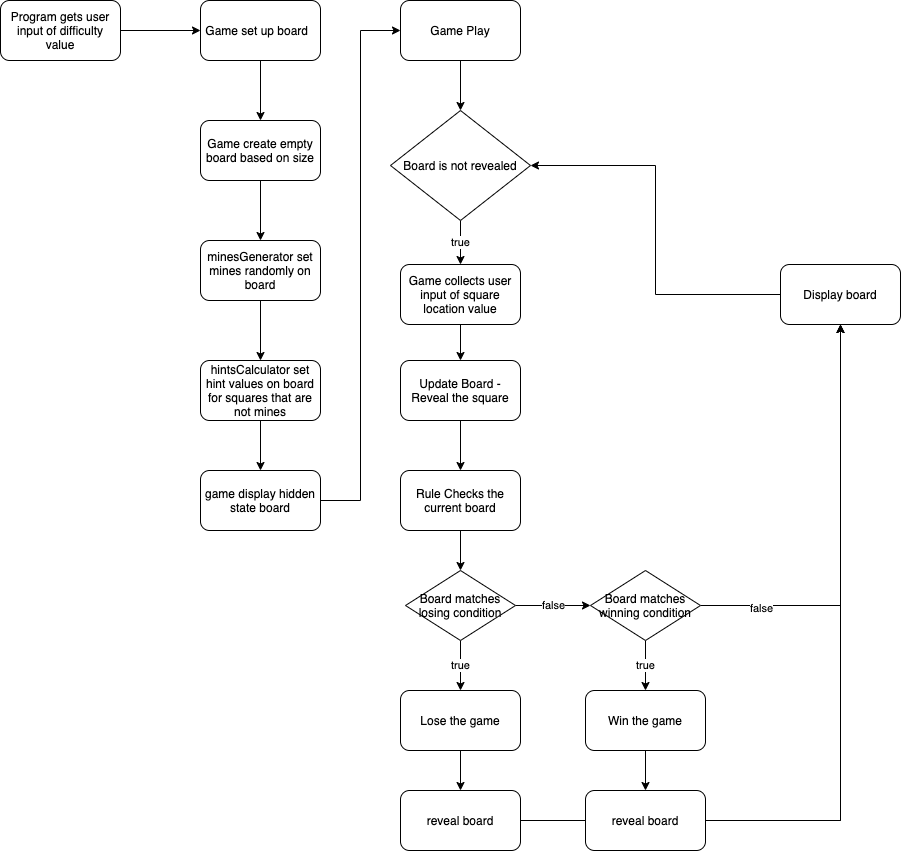

The diagram above was exported from draw.io. Its source (the exported page's mxGraphModel, read from the mxfile embedded in the PNG):
<mxGraphModel dx="1651" dy="681" grid="1" gridSize="10" guides="1" tooltips="1" connect="1" arrows="1" fold="1" page="1" pageScale="1" pageWidth="1169" pageHeight="827" math="0" shadow="0">
  <root>
    <mxCell id="foBfw7-7iAfj_NjELcRX-0" />
    <mxCell id="foBfw7-7iAfj_NjELcRX-1" parent="foBfw7-7iAfj_NjELcRX-0" />
    <mxCell id="foBfw7-7iAfj_NjELcRX-3" style="edgeStyle=orthogonalEdgeStyle;rounded=0;orthogonalLoop=1;jettySize=auto;html=1;" edge="1" parent="foBfw7-7iAfj_NjELcRX-1" source="foBfw7-7iAfj_NjELcRX-2">
      <mxGeometry relative="1" as="geometry">
        <mxPoint x="440" y="180" as="targetPoint" />
      </mxGeometry>
    </mxCell>
    <mxCell id="foBfw7-7iAfj_NjELcRX-2" value="Program gets user input of difficulty value" style="rounded=1;whiteSpace=wrap;html=1;" vertex="1" parent="foBfw7-7iAfj_NjELcRX-1">
      <mxGeometry x="240" y="150" width="120" height="60" as="geometry" />
    </mxCell>
    <mxCell id="foBfw7-7iAfj_NjELcRX-9" style="edgeStyle=orthogonalEdgeStyle;rounded=0;orthogonalLoop=1;jettySize=auto;html=1;" edge="1" parent="foBfw7-7iAfj_NjELcRX-1" source="foBfw7-7iAfj_NjELcRX-4">
      <mxGeometry relative="1" as="geometry">
        <mxPoint x="500" y="270" as="targetPoint" />
      </mxGeometry>
    </mxCell>
    <mxCell id="foBfw7-7iAfj_NjELcRX-4" value="Game set up board&amp;nbsp;&amp;nbsp;" style="rounded=1;whiteSpace=wrap;html=1;" vertex="1" parent="foBfw7-7iAfj_NjELcRX-1">
      <mxGeometry x="440" y="150" width="120" height="60" as="geometry" />
    </mxCell>
    <mxCell id="foBfw7-7iAfj_NjELcRX-12" style="edgeStyle=orthogonalEdgeStyle;rounded=0;orthogonalLoop=1;jettySize=auto;html=1;" edge="1" parent="foBfw7-7iAfj_NjELcRX-1" source="foBfw7-7iAfj_NjELcRX-10" target="foBfw7-7iAfj_NjELcRX-11">
      <mxGeometry relative="1" as="geometry" />
    </mxCell>
    <mxCell id="foBfw7-7iAfj_NjELcRX-10" value="Game create empty board based on size" style="rounded=1;whiteSpace=wrap;html=1;" vertex="1" parent="foBfw7-7iAfj_NjELcRX-1">
      <mxGeometry x="440" y="270" width="120" height="60" as="geometry" />
    </mxCell>
    <mxCell id="foBfw7-7iAfj_NjELcRX-16" style="edgeStyle=orthogonalEdgeStyle;rounded=0;orthogonalLoop=1;jettySize=auto;html=1;entryX=0.5;entryY=0;entryDx=0;entryDy=0;" edge="1" parent="foBfw7-7iAfj_NjELcRX-1" source="foBfw7-7iAfj_NjELcRX-11" target="foBfw7-7iAfj_NjELcRX-15">
      <mxGeometry relative="1" as="geometry" />
    </mxCell>
    <mxCell id="foBfw7-7iAfj_NjELcRX-11" value="minesGenerator set mines randomly on board" style="rounded=1;whiteSpace=wrap;html=1;" vertex="1" parent="foBfw7-7iAfj_NjELcRX-1">
      <mxGeometry x="440" y="390" width="120" height="60" as="geometry" />
    </mxCell>
    <mxCell id="foBfw7-7iAfj_NjELcRX-21" style="edgeStyle=orthogonalEdgeStyle;rounded=0;orthogonalLoop=1;jettySize=auto;html=1;" edge="1" parent="foBfw7-7iAfj_NjELcRX-1" source="foBfw7-7iAfj_NjELcRX-15" target="foBfw7-7iAfj_NjELcRX-19">
      <mxGeometry relative="1" as="geometry" />
    </mxCell>
    <mxCell id="foBfw7-7iAfj_NjELcRX-15" value="hintsCalculator set hint values on board for squares that are not mines" style="rounded=1;whiteSpace=wrap;html=1;" vertex="1" parent="foBfw7-7iAfj_NjELcRX-1">
      <mxGeometry x="440" y="510" width="120" height="60" as="geometry" />
    </mxCell>
    <mxCell id="foBfw7-7iAfj_NjELcRX-31" style="edgeStyle=orthogonalEdgeStyle;rounded=0;orthogonalLoop=1;jettySize=auto;html=1;" edge="1" parent="foBfw7-7iAfj_NjELcRX-1" source="foBfw7-7iAfj_NjELcRX-18" target="foBfw7-7iAfj_NjELcRX-25">
      <mxGeometry relative="1" as="geometry" />
    </mxCell>
    <mxCell id="foBfw7-7iAfj_NjELcRX-18" value="Game Play" style="rounded=1;whiteSpace=wrap;html=1;" vertex="1" parent="foBfw7-7iAfj_NjELcRX-1">
      <mxGeometry x="640" y="150" width="120" height="60" as="geometry" />
    </mxCell>
    <mxCell id="foBfw7-7iAfj_NjELcRX-23" style="edgeStyle=orthogonalEdgeStyle;rounded=0;orthogonalLoop=1;jettySize=auto;html=1;entryX=0;entryY=0.5;entryDx=0;entryDy=0;" edge="1" parent="foBfw7-7iAfj_NjELcRX-1" source="foBfw7-7iAfj_NjELcRX-19" target="foBfw7-7iAfj_NjELcRX-18">
      <mxGeometry relative="1" as="geometry" />
    </mxCell>
    <mxCell id="foBfw7-7iAfj_NjELcRX-19" value="game display hidden state board" style="rounded=1;whiteSpace=wrap;html=1;" vertex="1" parent="foBfw7-7iAfj_NjELcRX-1">
      <mxGeometry x="440" y="620" width="120" height="60" as="geometry" />
    </mxCell>
    <mxCell id="foBfw7-7iAfj_NjELcRX-28" style="edgeStyle=orthogonalEdgeStyle;rounded=0;orthogonalLoop=1;jettySize=auto;html=1;entryX=0.5;entryY=0;entryDx=0;entryDy=0;" edge="1" parent="foBfw7-7iAfj_NjELcRX-1" source="foBfw7-7iAfj_NjELcRX-22" target="foBfw7-7iAfj_NjELcRX-27">
      <mxGeometry relative="1" as="geometry" />
    </mxCell>
    <mxCell id="foBfw7-7iAfj_NjELcRX-22" value="Game collects user input of square location value" style="rounded=1;whiteSpace=wrap;html=1;" vertex="1" parent="foBfw7-7iAfj_NjELcRX-1">
      <mxGeometry x="640" y="414" width="120" height="60" as="geometry" />
    </mxCell>
    <mxCell id="foBfw7-7iAfj_NjELcRX-26" value="true" style="edgeStyle=orthogonalEdgeStyle;rounded=0;orthogonalLoop=1;jettySize=auto;html=1;entryX=0.5;entryY=0;entryDx=0;entryDy=0;" edge="1" parent="foBfw7-7iAfj_NjELcRX-1" source="foBfw7-7iAfj_NjELcRX-25" target="foBfw7-7iAfj_NjELcRX-22">
      <mxGeometry relative="1" as="geometry" />
    </mxCell>
    <mxCell id="foBfw7-7iAfj_NjELcRX-25" value="Board is not revealed" style="rhombus;whiteSpace=wrap;html=1;" vertex="1" parent="foBfw7-7iAfj_NjELcRX-1">
      <mxGeometry x="630" y="260" width="140" height="110" as="geometry" />
    </mxCell>
    <mxCell id="foBfw7-7iAfj_NjELcRX-30" style="edgeStyle=orthogonalEdgeStyle;rounded=0;orthogonalLoop=1;jettySize=auto;html=1;entryX=0.5;entryY=0;entryDx=0;entryDy=0;" edge="1" parent="foBfw7-7iAfj_NjELcRX-1" source="foBfw7-7iAfj_NjELcRX-27" target="foBfw7-7iAfj_NjELcRX-53">
      <mxGeometry relative="1" as="geometry">
        <mxPoint x="700" y="640" as="targetPoint" />
      </mxGeometry>
    </mxCell>
    <mxCell id="foBfw7-7iAfj_NjELcRX-27" value="Update Board - Reveal the square" style="rounded=1;whiteSpace=wrap;html=1;" vertex="1" parent="foBfw7-7iAfj_NjELcRX-1">
      <mxGeometry x="640" y="510" width="120" height="60" as="geometry" />
    </mxCell>
    <mxCell id="foBfw7-7iAfj_NjELcRX-33" value="true" style="edgeStyle=orthogonalEdgeStyle;rounded=0;orthogonalLoop=1;jettySize=auto;html=1;" edge="1" parent="foBfw7-7iAfj_NjELcRX-1" source="foBfw7-7iAfj_NjELcRX-32">
      <mxGeometry relative="1" as="geometry">
        <mxPoint x="700" y="840" as="targetPoint" />
      </mxGeometry>
    </mxCell>
    <mxCell id="foBfw7-7iAfj_NjELcRX-35" value="false" style="edgeStyle=orthogonalEdgeStyle;rounded=0;orthogonalLoop=1;jettySize=auto;html=1;" edge="1" parent="foBfw7-7iAfj_NjELcRX-1" source="foBfw7-7iAfj_NjELcRX-32">
      <mxGeometry relative="1" as="geometry">
        <mxPoint x="830" y="755" as="targetPoint" />
      </mxGeometry>
    </mxCell>
    <mxCell id="foBfw7-7iAfj_NjELcRX-32" value="Board matches losing condition" style="rhombus;whiteSpace=wrap;html=1;" vertex="1" parent="foBfw7-7iAfj_NjELcRX-1">
      <mxGeometry x="645" y="720" width="110" height="70" as="geometry" />
    </mxCell>
    <mxCell id="foBfw7-7iAfj_NjELcRX-42" style="edgeStyle=orthogonalEdgeStyle;rounded=0;orthogonalLoop=1;jettySize=auto;html=1;" edge="1" parent="foBfw7-7iAfj_NjELcRX-1" source="foBfw7-7iAfj_NjELcRX-34" target="foBfw7-7iAfj_NjELcRX-40">
      <mxGeometry relative="1" as="geometry" />
    </mxCell>
    <mxCell id="foBfw7-7iAfj_NjELcRX-34" value="Lose the game" style="rounded=1;whiteSpace=wrap;html=1;" vertex="1" parent="foBfw7-7iAfj_NjELcRX-1">
      <mxGeometry x="640" y="840" width="120" height="60" as="geometry" />
    </mxCell>
    <mxCell id="foBfw7-7iAfj_NjELcRX-38" value="true" style="edgeStyle=orthogonalEdgeStyle;rounded=0;orthogonalLoop=1;jettySize=auto;html=1;entryX=0.5;entryY=0;entryDx=0;entryDy=0;" edge="1" parent="foBfw7-7iAfj_NjELcRX-1" source="foBfw7-7iAfj_NjELcRX-36" target="foBfw7-7iAfj_NjELcRX-37">
      <mxGeometry relative="1" as="geometry" />
    </mxCell>
    <mxCell id="foBfw7-7iAfj_NjELcRX-50" style="edgeStyle=orthogonalEdgeStyle;rounded=0;orthogonalLoop=1;jettySize=auto;html=1;entryX=0.5;entryY=1;entryDx=0;entryDy=0;" edge="1" parent="foBfw7-7iAfj_NjELcRX-1" source="foBfw7-7iAfj_NjELcRX-36" target="foBfw7-7iAfj_NjELcRX-47">
      <mxGeometry relative="1" as="geometry" />
    </mxCell>
    <mxCell id="foBfw7-7iAfj_NjELcRX-51" value="false" style="edgeLabel;html=1;align=center;verticalAlign=middle;resizable=0;points=[];" vertex="1" connectable="0" parent="foBfw7-7iAfj_NjELcRX-50">
      <mxGeometry x="-0.7126" y="-2" relative="1" as="geometry">
        <mxPoint as="offset" />
      </mxGeometry>
    </mxCell>
    <mxCell id="foBfw7-7iAfj_NjELcRX-36" value="Board matches winning condition" style="rhombus;whiteSpace=wrap;html=1;" vertex="1" parent="foBfw7-7iAfj_NjELcRX-1">
      <mxGeometry x="830" y="720" width="110" height="70" as="geometry" />
    </mxCell>
    <mxCell id="foBfw7-7iAfj_NjELcRX-43" style="edgeStyle=orthogonalEdgeStyle;rounded=0;orthogonalLoop=1;jettySize=auto;html=1;entryX=0.5;entryY=0;entryDx=0;entryDy=0;" edge="1" parent="foBfw7-7iAfj_NjELcRX-1" source="foBfw7-7iAfj_NjELcRX-37" target="foBfw7-7iAfj_NjELcRX-41">
      <mxGeometry relative="1" as="geometry" />
    </mxCell>
    <mxCell id="foBfw7-7iAfj_NjELcRX-37" value="Win the game" style="rounded=1;whiteSpace=wrap;html=1;" vertex="1" parent="foBfw7-7iAfj_NjELcRX-1">
      <mxGeometry x="825" y="840" width="120" height="60" as="geometry" />
    </mxCell>
    <mxCell id="foBfw7-7iAfj_NjELcRX-48" style="edgeStyle=orthogonalEdgeStyle;rounded=0;orthogonalLoop=1;jettySize=auto;html=1;" edge="1" parent="foBfw7-7iAfj_NjELcRX-1" source="foBfw7-7iAfj_NjELcRX-40" target="foBfw7-7iAfj_NjELcRX-47">
      <mxGeometry relative="1" as="geometry" />
    </mxCell>
    <mxCell id="foBfw7-7iAfj_NjELcRX-40" value="reveal board" style="rounded=1;whiteSpace=wrap;html=1;" vertex="1" parent="foBfw7-7iAfj_NjELcRX-1">
      <mxGeometry x="640" y="940" width="120" height="60" as="geometry" />
    </mxCell>
    <mxCell id="foBfw7-7iAfj_NjELcRX-49" style="edgeStyle=orthogonalEdgeStyle;rounded=0;orthogonalLoop=1;jettySize=auto;html=1;entryX=0.5;entryY=1;entryDx=0;entryDy=0;" edge="1" parent="foBfw7-7iAfj_NjELcRX-1" source="foBfw7-7iAfj_NjELcRX-41" target="foBfw7-7iAfj_NjELcRX-47">
      <mxGeometry relative="1" as="geometry" />
    </mxCell>
    <mxCell id="foBfw7-7iAfj_NjELcRX-41" value="reveal board" style="rounded=1;whiteSpace=wrap;html=1;" vertex="1" parent="foBfw7-7iAfj_NjELcRX-1">
      <mxGeometry x="825" y="940" width="120" height="60" as="geometry" />
    </mxCell>
    <mxCell id="foBfw7-7iAfj_NjELcRX-52" style="edgeStyle=orthogonalEdgeStyle;rounded=0;orthogonalLoop=1;jettySize=auto;html=1;entryX=1;entryY=0.5;entryDx=0;entryDy=0;" edge="1" parent="foBfw7-7iAfj_NjELcRX-1" source="foBfw7-7iAfj_NjELcRX-47" target="foBfw7-7iAfj_NjELcRX-25">
      <mxGeometry relative="1" as="geometry" />
    </mxCell>
    <mxCell id="foBfw7-7iAfj_NjELcRX-47" value="Display board" style="rounded=1;whiteSpace=wrap;html=1;" vertex="1" parent="foBfw7-7iAfj_NjELcRX-1">
      <mxGeometry x="1020" y="414" width="120" height="60" as="geometry" />
    </mxCell>
    <mxCell id="foBfw7-7iAfj_NjELcRX-54" style="edgeStyle=orthogonalEdgeStyle;rounded=0;orthogonalLoop=1;jettySize=auto;html=1;entryX=0.5;entryY=0;entryDx=0;entryDy=0;" edge="1" parent="foBfw7-7iAfj_NjELcRX-1" source="foBfw7-7iAfj_NjELcRX-53" target="foBfw7-7iAfj_NjELcRX-32">
      <mxGeometry relative="1" as="geometry" />
    </mxCell>
    <mxCell id="foBfw7-7iAfj_NjELcRX-53" value="Rule Checks the current board" style="rounded=1;whiteSpace=wrap;html=1;" vertex="1" parent="foBfw7-7iAfj_NjELcRX-1">
      <mxGeometry x="640" y="620" width="120" height="60" as="geometry" />
    </mxCell>
  </root>
</mxGraphModel>